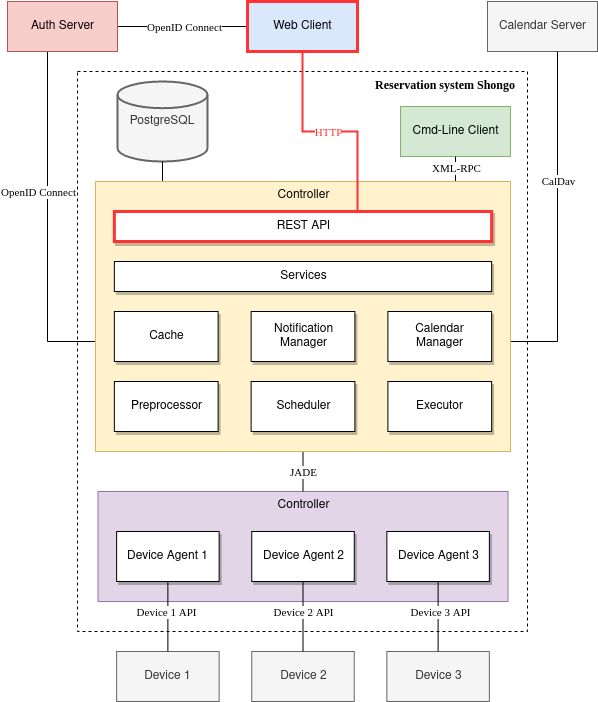

The diagram above was exported from draw.io. Its source (the exported page's mxGraphModel, read from the mxfile embedded in the PNG):
<mxGraphModel dx="1350" dy="764" grid="1" gridSize="10" guides="1" tooltips="1" connect="1" arrows="1" fold="1" page="1" pageScale="1" pageWidth="850" pageHeight="1100" math="0" shadow="0">
  <root>
    <mxCell id="0" />
    <mxCell id="1" parent="0" />
    <mxCell id="u7f5Fj5QvahG7GgPlFUk-31" style="edgeStyle=orthogonalEdgeStyle;rounded=0;sketch=0;orthogonalLoop=1;jettySize=auto;html=1;shadow=0;endArrow=none;endFill=0;strokeColor=default;" parent="1" source="u7f5Fj5QvahG7GgPlFUk-2" target="u7f5Fj5QvahG7GgPlFUk-3" edge="1">
      <mxGeometry relative="1" as="geometry">
        <Array as="points">
          <mxPoint x="456" y="35" />
        </Array>
      </mxGeometry>
    </mxCell>
    <mxCell id="7toL7U-e0BIO9iGediGN-14" value="OpenID Connect" style="edgeLabel;html=1;align=center;verticalAlign=middle;resizable=0;points=[];fontFamily=Times New Roman;" parent="u7f5Fj5QvahG7GgPlFUk-31" vertex="1" connectable="0">
      <mxGeometry x="-0.283" y="2" relative="1" as="geometry">
        <mxPoint x="19" y="2" as="offset" />
      </mxGeometry>
    </mxCell>
    <mxCell id="u7f5Fj5QvahG7GgPlFUk-32" style="edgeStyle=orthogonalEdgeStyle;rounded=0;sketch=0;orthogonalLoop=1;jettySize=auto;html=1;shadow=0;endArrow=none;endFill=0;strokeColor=default;" parent="1" source="u7f5Fj5QvahG7GgPlFUk-2" target="u7f5Fj5QvahG7GgPlFUk-17" edge="1">
      <mxGeometry relative="1" as="geometry">
        <Array as="points">
          <mxPoint x="200" y="35" />
          <mxPoint x="200" y="350" />
        </Array>
      </mxGeometry>
    </mxCell>
    <mxCell id="7toL7U-e0BIO9iGediGN-15" value="OpenID Connect" style="edgeLabel;html=1;align=center;verticalAlign=middle;resizable=0;points=[];fontFamily=Times New Roman;" parent="u7f5Fj5QvahG7GgPlFUk-32" vertex="1" connectable="0">
      <mxGeometry x="-0.4963" y="3" relative="1" as="geometry">
        <mxPoint x="-13" y="55" as="offset" />
      </mxGeometry>
    </mxCell>
    <mxCell id="u7f5Fj5QvahG7GgPlFUk-2" value="&lt;div&gt;Auth Server&lt;/div&gt;" style="html=1;fillColor=#f8cecc;strokeColor=#b85450;" parent="1" vertex="1">
      <mxGeometry x="160" y="10" width="110" height="50" as="geometry" />
    </mxCell>
    <mxCell id="u7f5Fj5QvahG7GgPlFUk-4" value="&lt;div&gt;Calendar Server&lt;/div&gt;" style="html=1;fillColor=#f5f5f5;fontColor=#333333;strokeColor=#666666;" parent="1" vertex="1">
      <mxGeometry x="640" y="10" width="110" height="50" as="geometry" />
    </mxCell>
    <mxCell id="7toL7U-e0BIO9iGediGN-4" value="Reservation system Shongo" style="rounded=0;whiteSpace=wrap;html=1;shadow=0;glass=0;sketch=0;fontFamily=Times New Roman;dashed=1;fillColor=none;verticalAlign=top;align=right;fontStyle=1;spacingLeft=0;spacingRight=10;" parent="1" vertex="1">
      <mxGeometry x="230" y="80" width="450" height="560" as="geometry" />
    </mxCell>
    <mxCell id="u7f5Fj5QvahG7GgPlFUk-14" value="PostgreSQL" style="strokeWidth=2;html=1;shape=mxgraph.flowchart.database;whiteSpace=wrap;fillColor=#f5f5f5;fontColor=#333333;strokeColor=#666666;" parent="1" vertex="1">
      <mxGeometry x="270" y="90" width="90" height="80" as="geometry" />
    </mxCell>
    <mxCell id="u7f5Fj5QvahG7GgPlFUk-33" style="edgeStyle=orthogonalEdgeStyle;rounded=0;sketch=0;orthogonalLoop=1;jettySize=auto;html=1;shadow=0;endArrow=none;endFill=0;strokeColor=default;" parent="1" source="u7f5Fj5QvahG7GgPlFUk-14" target="u7f5Fj5QvahG7GgPlFUk-17" edge="1">
      <mxGeometry relative="1" as="geometry">
        <Array as="points">
          <mxPoint x="380" y="250" />
          <mxPoint x="380" y="250" />
        </Array>
      </mxGeometry>
    </mxCell>
    <mxCell id="u7f5Fj5QvahG7GgPlFUk-3" value="Web Client" style="html=1;fillColor=#dae8fc;strokeColor=#FF3333;strokeWidth=3;" parent="1" vertex="1">
      <mxGeometry x="400" y="10" width="110" height="50" as="geometry" />
    </mxCell>
    <mxCell id="u7f5Fj5QvahG7GgPlFUk-16" value="Cmd-Line Client" style="html=1;fillColor=#d5e8d4;strokeColor=#82b366;" parent="1" vertex="1">
      <mxGeometry x="553" y="115" width="110" height="50" as="geometry" />
    </mxCell>
    <mxCell id="7toL7U-e0BIO9iGediGN-7" value="" style="group" parent="1" vertex="1" connectable="0">
      <mxGeometry x="250.5" y="500" width="410" height="210" as="geometry" />
    </mxCell>
    <mxCell id="u7f5Fj5QvahG7GgPlFUk-5" value="&lt;div&gt;Device 1&lt;/div&gt;" style="html=1;fillColor=#f5f5f5;fontColor=#333333;strokeColor=#666666;" parent="7toL7U-e0BIO9iGediGN-7" vertex="1">
      <mxGeometry x="18.636363636363626" y="160" width="102.50000000000001" height="50" as="geometry" />
    </mxCell>
    <mxCell id="u7f5Fj5QvahG7GgPlFUk-6" value="&lt;div&gt;Device 2&lt;/div&gt;" style="html=1;fillColor=#f5f5f5;fontColor=#333333;strokeColor=#666666;" parent="7toL7U-e0BIO9iGediGN-7" vertex="1">
      <mxGeometry x="153.75" y="160" width="102.50000000000001" height="50" as="geometry" />
    </mxCell>
    <mxCell id="u7f5Fj5QvahG7GgPlFUk-7" value="&lt;div&gt;Device 3&lt;/div&gt;" style="html=1;fillColor=#f5f5f5;fontColor=#333333;strokeColor=#666666;" parent="7toL7U-e0BIO9iGediGN-7" vertex="1">
      <mxGeometry x="288.8636363636364" y="160" width="102.50000000000001" height="50" as="geometry" />
    </mxCell>
    <mxCell id="u7f5Fj5QvahG7GgPlFUk-13" value="" style="group" parent="7toL7U-e0BIO9iGediGN-7" vertex="1" connectable="0">
      <mxGeometry width="410.00000000000006" height="110" as="geometry" />
    </mxCell>
    <mxCell id="u7f5Fj5QvahG7GgPlFUk-9" value="Controller" style="html=1;fillColor=#e1d5e7;strokeColor=#9673a6;labelPosition=center;verticalLabelPosition=middle;align=center;verticalAlign=top;" parent="u7f5Fj5QvahG7GgPlFUk-13" vertex="1">
      <mxGeometry width="410.00000000000006" height="110" as="geometry" />
    </mxCell>
    <mxCell id="u7f5Fj5QvahG7GgPlFUk-10" value="Device Agent 1" style="html=1;shadow=1;" parent="u7f5Fj5QvahG7GgPlFUk-13" vertex="1">
      <mxGeometry x="18.636363636363637" y="40" width="102.50000000000001" height="50" as="geometry" />
    </mxCell>
    <mxCell id="u7f5Fj5QvahG7GgPlFUk-11" value="&lt;div&gt;Device Agent 2&lt;/div&gt;" style="html=1;shadow=1;" parent="u7f5Fj5QvahG7GgPlFUk-13" vertex="1">
      <mxGeometry x="153.75" y="40" width="102.50000000000001" height="50" as="geometry" />
    </mxCell>
    <mxCell id="u7f5Fj5QvahG7GgPlFUk-12" value="&lt;div&gt;Device Agent 3&lt;/div&gt;" style="html=1;shadow=1;" parent="u7f5Fj5QvahG7GgPlFUk-13" vertex="1">
      <mxGeometry x="288.8636363636364" y="40" width="102.50000000000001" height="50" as="geometry" />
    </mxCell>
    <mxCell id="u7f5Fj5QvahG7GgPlFUk-27" style="edgeStyle=orthogonalEdgeStyle;rounded=0;orthogonalLoop=1;jettySize=auto;html=1;strokeColor=default;endArrow=none;endFill=0;" parent="7toL7U-e0BIO9iGediGN-7" source="u7f5Fj5QvahG7GgPlFUk-5" target="u7f5Fj5QvahG7GgPlFUk-10" edge="1">
      <mxGeometry relative="1" as="geometry" />
    </mxCell>
    <mxCell id="7toL7U-e0BIO9iGediGN-3" value="Device 1 API" style="edgeLabel;html=1;align=center;verticalAlign=middle;resizable=0;points=[];fontFamily=Times New Roman;" parent="u7f5Fj5QvahG7GgPlFUk-27" vertex="1" connectable="0">
      <mxGeometry x="0.2286" relative="1" as="geometry">
        <mxPoint x="-2" y="3" as="offset" />
      </mxGeometry>
    </mxCell>
    <mxCell id="u7f5Fj5QvahG7GgPlFUk-29" style="edgeStyle=orthogonalEdgeStyle;rounded=0;orthogonalLoop=1;jettySize=auto;html=1;endArrow=none;endFill=0;strokeColor=default;" parent="7toL7U-e0BIO9iGediGN-7" source="u7f5Fj5QvahG7GgPlFUk-6" target="u7f5Fj5QvahG7GgPlFUk-11" edge="1">
      <mxGeometry relative="1" as="geometry" />
    </mxCell>
    <mxCell id="7toL7U-e0BIO9iGediGN-5" value="Device 2 API" style="edgeLabel;html=1;align=center;verticalAlign=middle;resizable=0;points=[];fontFamily=Times New Roman;" parent="u7f5Fj5QvahG7GgPlFUk-29" vertex="1" connectable="0">
      <mxGeometry x="0.2297" y="1" relative="1" as="geometry">
        <mxPoint x="1" y="3" as="offset" />
      </mxGeometry>
    </mxCell>
    <mxCell id="u7f5Fj5QvahG7GgPlFUk-30" style="edgeStyle=orthogonalEdgeStyle;rounded=0;orthogonalLoop=1;jettySize=auto;html=1;endArrow=none;endFill=0;strokeColor=default;" parent="7toL7U-e0BIO9iGediGN-7" source="u7f5Fj5QvahG7GgPlFUk-7" target="u7f5Fj5QvahG7GgPlFUk-12" edge="1">
      <mxGeometry relative="1" as="geometry" />
    </mxCell>
    <mxCell id="7toL7U-e0BIO9iGediGN-6" value="Device 3 API" style="edgeLabel;html=1;align=center;verticalAlign=middle;resizable=0;points=[];fontFamily=Times New Roman;" parent="u7f5Fj5QvahG7GgPlFUk-30" vertex="1" connectable="0">
      <mxGeometry x="0.3429" y="-2" relative="1" as="geometry">
        <mxPoint y="7" as="offset" />
      </mxGeometry>
    </mxCell>
    <mxCell id="u7f5Fj5QvahG7GgPlFUk-39" style="edgeStyle=orthogonalEdgeStyle;rounded=0;sketch=0;orthogonalLoop=1;jettySize=auto;html=1;shadow=0;endArrow=none;endFill=0;strokeColor=default;" parent="1" source="u7f5Fj5QvahG7GgPlFUk-16" target="u7f5Fj5QvahG7GgPlFUk-17" edge="1">
      <mxGeometry relative="1" as="geometry">
        <Array as="points">
          <mxPoint x="608" y="300" />
        </Array>
      </mxGeometry>
    </mxCell>
    <mxCell id="7toL7U-e0BIO9iGediGN-9" value="XML-RPC" style="edgeLabel;html=1;align=center;verticalAlign=middle;resizable=0;points=[];fontFamily=Times New Roman;" parent="u7f5Fj5QvahG7GgPlFUk-39" vertex="1" connectable="0">
      <mxGeometry x="0.5055" y="2" relative="1" as="geometry">
        <mxPoint x="-2" y="-8" as="offset" />
      </mxGeometry>
    </mxCell>
    <mxCell id="u7f5Fj5QvahG7GgPlFUk-36" style="edgeStyle=orthogonalEdgeStyle;rounded=0;sketch=0;orthogonalLoop=1;jettySize=auto;html=1;shadow=0;endArrow=none;endFill=0;strokeColor=default;" parent="1" source="u7f5Fj5QvahG7GgPlFUk-9" target="u7f5Fj5QvahG7GgPlFUk-17" edge="1">
      <mxGeometry relative="1" as="geometry">
        <Array as="points" />
      </mxGeometry>
    </mxCell>
    <mxCell id="7toL7U-e0BIO9iGediGN-11" value="JADE" style="edgeLabel;html=1;align=center;verticalAlign=middle;resizable=0;points=[];fontFamily=Times New Roman;" parent="u7f5Fj5QvahG7GgPlFUk-36" vertex="1" connectable="0">
      <mxGeometry x="-0.2707" relative="1" as="geometry">
        <mxPoint y="-5" as="offset" />
      </mxGeometry>
    </mxCell>
    <mxCell id="u7f5Fj5QvahG7GgPlFUk-37" style="edgeStyle=orthogonalEdgeStyle;rounded=0;sketch=0;orthogonalLoop=1;jettySize=auto;html=1;shadow=0;endArrow=none;endFill=0;strokeColor=default;" parent="1" source="u7f5Fj5QvahG7GgPlFUk-23" target="u7f5Fj5QvahG7GgPlFUk-4" edge="1">
      <mxGeometry relative="1" as="geometry">
        <Array as="points">
          <mxPoint x="710" y="350" />
          <mxPoint x="710" y="35" />
        </Array>
      </mxGeometry>
    </mxCell>
    <mxCell id="7toL7U-e0BIO9iGediGN-8" value="CalDav" style="edgeLabel;html=1;align=center;verticalAlign=middle;resizable=0;points=[];fontFamily=Times New Roman;" parent="u7f5Fj5QvahG7GgPlFUk-37" vertex="1" connectable="0">
      <mxGeometry x="0.2184" y="-1" relative="1" as="geometry">
        <mxPoint x="-1" y="-9" as="offset" />
      </mxGeometry>
    </mxCell>
    <mxCell id="u7f5Fj5QvahG7GgPlFUk-17" value="Controller" style="html=1;rounded=0;shadow=0;glass=0;sketch=0;fillColor=#fff2cc;strokeColor=#d6b656;verticalAlign=top;" parent="1" vertex="1">
      <mxGeometry x="248" y="190" width="415" height="270" as="geometry" />
    </mxCell>
    <mxCell id="u7f5Fj5QvahG7GgPlFUk-18" value="Preprocessor" style="html=1;rounded=0;shadow=1;glass=0;sketch=0;" parent="1" vertex="1">
      <mxGeometry x="266.8636363636364" y="390" width="103.75" height="50" as="geometry" />
    </mxCell>
    <mxCell id="u7f5Fj5QvahG7GgPlFUk-19" value="Scheduler" style="html=1;rounded=0;shadow=1;glass=0;sketch=0;" parent="1" vertex="1">
      <mxGeometry x="403.625" y="390" width="103.75" height="50" as="geometry" />
    </mxCell>
    <mxCell id="u7f5Fj5QvahG7GgPlFUk-20" value="Executor" style="html=1;rounded=0;shadow=1;glass=0;sketch=0;" parent="1" vertex="1">
      <mxGeometry x="540.3863636363636" y="390" width="103.75" height="50" as="geometry" />
    </mxCell>
    <mxCell id="u7f5Fj5QvahG7GgPlFUk-21" value="Cache" style="html=1;rounded=0;shadow=1;glass=0;sketch=0;" parent="1" vertex="1">
      <mxGeometry x="266.8636363636364" y="320" width="103.75" height="50" as="geometry" />
    </mxCell>
    <mxCell id="u7f5Fj5QvahG7GgPlFUk-22" value="&lt;div&gt;Notification&lt;/div&gt;&lt;div&gt;Manager&lt;/div&gt;" style="html=1;rounded=0;shadow=1;glass=0;sketch=0;" parent="1" vertex="1">
      <mxGeometry x="403.625" y="320" width="103.75" height="50" as="geometry" />
    </mxCell>
    <mxCell id="u7f5Fj5QvahG7GgPlFUk-23" value="&lt;div&gt;Calendar&lt;/div&gt;&lt;div&gt;Manager&lt;br&gt;&lt;/div&gt;" style="html=1;rounded=0;shadow=1;glass=0;sketch=0;" parent="1" vertex="1">
      <mxGeometry x="540.3863636363636" y="320" width="103.75" height="50" as="geometry" />
    </mxCell>
    <mxCell id="u7f5Fj5QvahG7GgPlFUk-25" value="Services" style="html=1;rounded=0;shadow=1;glass=0;sketch=0;" parent="1" vertex="1">
      <mxGeometry x="266.8636363636364" y="270" width="377.2727272727273" height="30" as="geometry" />
    </mxCell>
    <mxCell id="UmdPtQanI_NbEFxV87o3-1" value="REST API" style="html=1;rounded=0;shadow=1;glass=0;sketch=0;strokeColor=#FF3333;strokeWidth=3;" parent="1" vertex="1">
      <mxGeometry x="266.8636363636364" y="220" width="377.2727272727273" height="30" as="geometry" />
    </mxCell>
    <mxCell id="u7f5Fj5QvahG7GgPlFUk-38" style="edgeStyle=orthogonalEdgeStyle;rounded=0;sketch=0;orthogonalLoop=1;jettySize=auto;html=1;shadow=0;endArrow=none;endFill=0;strokeColor=#FF3333;strokeWidth=2;" parent="1" source="u7f5Fj5QvahG7GgPlFUk-3" target="UmdPtQanI_NbEFxV87o3-1" edge="1">
      <mxGeometry relative="1" as="geometry">
        <Array as="points">
          <mxPoint x="455" y="140" />
          <mxPoint x="510" y="140" />
        </Array>
      </mxGeometry>
    </mxCell>
    <mxCell id="7toL7U-e0BIO9iGediGN-10" value="&lt;div&gt;HTTP&lt;/div&gt;" style="edgeLabel;html=1;align=center;verticalAlign=middle;resizable=0;points=[];fontFamily=Times New Roman;fontColor=#FF3333;" parent="u7f5Fj5QvahG7GgPlFUk-38" vertex="1" connectable="0">
      <mxGeometry x="0.2707" y="4" relative="1" as="geometry">
        <mxPoint x="-34" y="-2" as="offset" />
      </mxGeometry>
    </mxCell>
  </root>
</mxGraphModel>